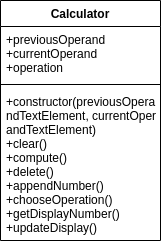

The diagram above was exported from draw.io. Its source (the exported page's mxGraphModel, read from the mxfile embedded in the PNG):
<mxGraphModel dx="1354" dy="773" grid="1" gridSize="10" guides="1" tooltips="1" connect="1" arrows="1" fold="1" page="1" pageScale="1" pageWidth="850" pageHeight="1100" math="0" shadow="0">
  <root>
    <mxCell id="0" />
    <mxCell id="1" parent="0" />
    <mxCell id="XMtb2Zf1fzuTi65_Bs51-1" value="Calculator" style="swimlane;fontStyle=1;align=center;verticalAlign=top;childLayout=stackLayout;horizontal=1;startSize=26;horizontalStack=0;resizeParent=1;resizeParentMax=0;resizeLast=0;collapsible=1;marginBottom=0;" vertex="1" parent="1">
      <mxGeometry x="360" y="140" width="160" height="240" as="geometry" />
    </mxCell>
    <mxCell id="XMtb2Zf1fzuTi65_Bs51-2" value="+previousOperand&#10;+currentOperand&#10;+operation" style="text;strokeColor=none;fillColor=none;align=left;verticalAlign=top;spacingLeft=4;spacingRight=4;overflow=hidden;rotatable=0;points=[[0,0.5],[1,0.5]];portConstraint=eastwest;" vertex="1" parent="XMtb2Zf1fzuTi65_Bs51-1">
      <mxGeometry y="26" width="160" height="54" as="geometry" />
    </mxCell>
    <mxCell id="XMtb2Zf1fzuTi65_Bs51-3" value="" style="line;strokeWidth=1;fillColor=none;align=left;verticalAlign=middle;spacingTop=-1;spacingLeft=3;spacingRight=3;rotatable=0;labelPosition=right;points=[];portConstraint=eastwest;" vertex="1" parent="XMtb2Zf1fzuTi65_Bs51-1">
      <mxGeometry y="80" width="160" height="8" as="geometry" />
    </mxCell>
    <mxCell id="XMtb2Zf1fzuTi65_Bs51-4" value="+constructor(previousOpera&#10;ndTextElement, currentOper&#10;andTextElement)&#10;+clear()&#10;+compute()&#10;+delete()&#10;+appendNumber()&#10;+chooseOperation()&#10;+getDisplayNumber()&#10;+updateDisplay()" style="text;strokeColor=none;fillColor=none;align=left;verticalAlign=top;spacingLeft=4;spacingRight=4;overflow=hidden;rotatable=0;points=[[0,0.5],[1,0.5]];portConstraint=eastwest;fontColor=#000000;labelBackgroundColor=none;fontSize=12;" vertex="1" parent="XMtb2Zf1fzuTi65_Bs51-1">
      <mxGeometry y="88" width="160" height="152" as="geometry" />
    </mxCell>
  </root>
</mxGraphModel>